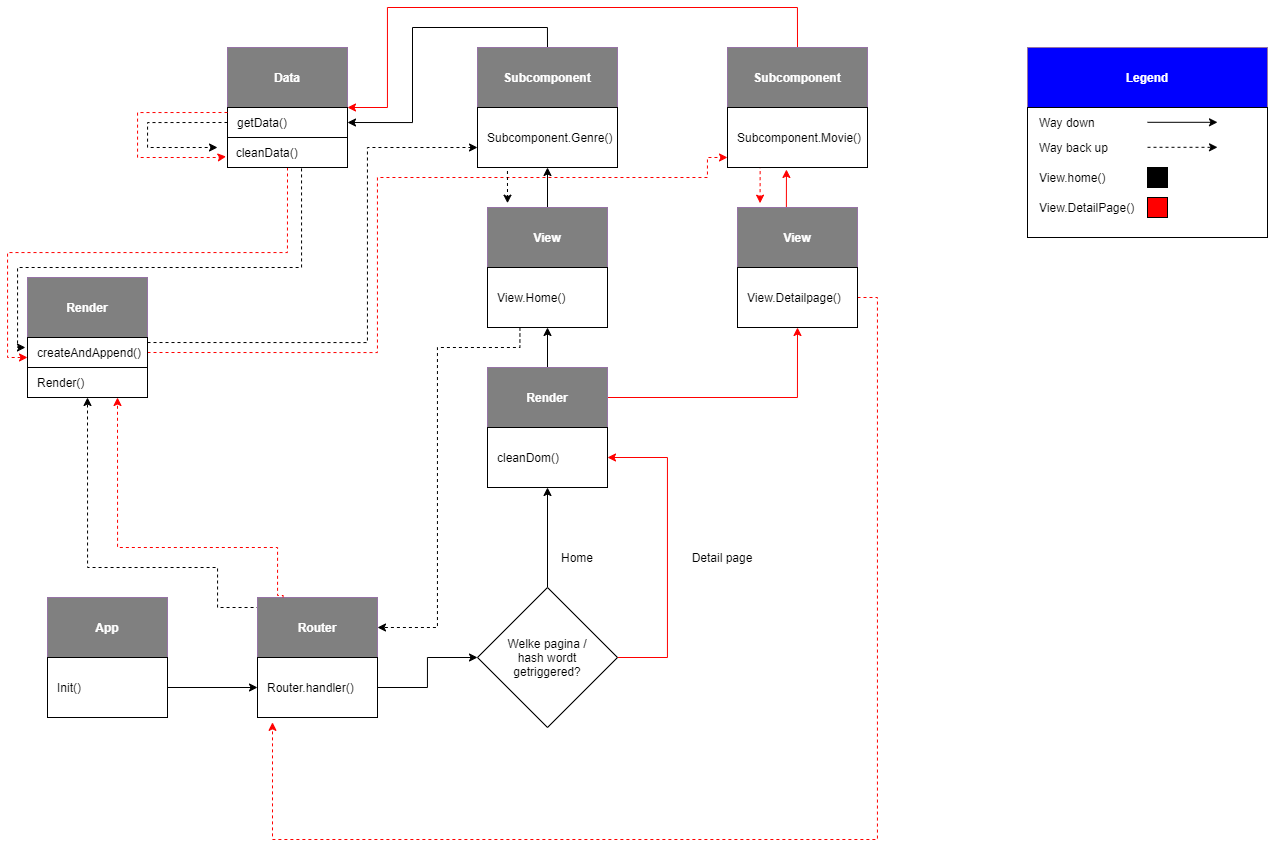

The diagram above was exported from draw.io. Its source (the exported page's mxGraphModel, read from the mxfile embedded in the PNG):
<mxGraphModel dx="1673" dy="876" grid="1" gridSize="10" guides="1" tooltips="1" connect="1" arrows="1" fold="1" page="1" pageScale="1" pageWidth="2000" pageHeight="2000" math="0" shadow="0">
  <root>
    <mxCell id="0" />
    <mxCell id="1" parent="0" />
    <mxCell id="2m618ShvwaSjQF_C3xsE-14" value="App" style="rounded=0;whiteSpace=wrap;html=1;labelBackgroundColor=none;fillColor=#808080;strokeColor=#9673a6;fontColor=#FFFFFF;fontStyle=1" vertex="1" parent="1">
      <mxGeometry x="500" y="700" width="120" height="60" as="geometry" />
    </mxCell>
    <mxCell id="2m618ShvwaSjQF_C3xsE-15" style="edgeStyle=orthogonalEdgeStyle;rounded=0;orthogonalLoop=1;jettySize=auto;html=1;exitX=1;exitY=0.5;exitDx=0;exitDy=0;entryX=0;entryY=0.5;entryDx=0;entryDy=0;" edge="1" parent="1" source="2m618ShvwaSjQF_C3xsE-16" target="2m618ShvwaSjQF_C3xsE-19">
      <mxGeometry relative="1" as="geometry" />
    </mxCell>
    <mxCell id="2m618ShvwaSjQF_C3xsE-16" value="Init()" style="rounded=0;whiteSpace=wrap;html=1;align=left;spacing=10;" vertex="1" parent="1">
      <mxGeometry x="500" y="760" width="120" height="60" as="geometry" />
    </mxCell>
    <mxCell id="2m618ShvwaSjQF_C3xsE-75" style="edgeStyle=orthogonalEdgeStyle;rounded=0;orthogonalLoop=1;jettySize=auto;html=1;exitX=0;exitY=0.5;exitDx=0;exitDy=0;entryX=0.5;entryY=1;entryDx=0;entryDy=0;dashed=1;strokeColor=#000000;" edge="1" parent="1" source="2m618ShvwaSjQF_C3xsE-17" target="2m618ShvwaSjQF_C3xsE-57">
      <mxGeometry relative="1" as="geometry">
        <Array as="points">
          <mxPoint x="710" y="710" />
          <mxPoint x="670" y="710" />
          <mxPoint x="670" y="670" />
          <mxPoint x="540" y="670" />
        </Array>
      </mxGeometry>
    </mxCell>
    <mxCell id="2m618ShvwaSjQF_C3xsE-17" value="Router" style="rounded=0;whiteSpace=wrap;html=1;labelBackgroundColor=none;fillColor=#808080;strokeColor=#9673a6;fontColor=#FFFFFF;fontStyle=1" vertex="1" parent="1">
      <mxGeometry x="710" y="700" width="120" height="60" as="geometry" />
    </mxCell>
    <mxCell id="2m618ShvwaSjQF_C3xsE-18" style="edgeStyle=orthogonalEdgeStyle;rounded=0;orthogonalLoop=1;jettySize=auto;html=1;exitX=1;exitY=0.5;exitDx=0;exitDy=0;entryX=0;entryY=0.5;entryDx=0;entryDy=0;" edge="1" parent="1" source="2m618ShvwaSjQF_C3xsE-19" target="2m618ShvwaSjQF_C3xsE-21">
      <mxGeometry relative="1" as="geometry" />
    </mxCell>
    <mxCell id="2m618ShvwaSjQF_C3xsE-19" value="Router.handler()" style="rounded=0;whiteSpace=wrap;html=1;align=left;spacing=10;" vertex="1" parent="1">
      <mxGeometry x="710" y="760" width="120" height="60" as="geometry" />
    </mxCell>
    <mxCell id="2m618ShvwaSjQF_C3xsE-32" style="edgeStyle=orthogonalEdgeStyle;rounded=0;orthogonalLoop=1;jettySize=auto;html=1;exitX=0.5;exitY=0;exitDx=0;exitDy=0;entryX=0.5;entryY=1;entryDx=0;entryDy=0;" edge="1" parent="1" source="2m618ShvwaSjQF_C3xsE-21" target="2m618ShvwaSjQF_C3xsE-29">
      <mxGeometry relative="1" as="geometry" />
    </mxCell>
    <mxCell id="2m618ShvwaSjQF_C3xsE-33" style="edgeStyle=orthogonalEdgeStyle;rounded=0;orthogonalLoop=1;jettySize=auto;html=1;exitX=1;exitY=0.5;exitDx=0;exitDy=0;entryX=1;entryY=0.5;entryDx=0;entryDy=0;strokeColor=#FF0000;" edge="1" parent="1" source="2m618ShvwaSjQF_C3xsE-21" target="2m618ShvwaSjQF_C3xsE-29">
      <mxGeometry relative="1" as="geometry">
        <Array as="points">
          <mxPoint x="1120" y="760" />
          <mxPoint x="1120" y="560" />
        </Array>
      </mxGeometry>
    </mxCell>
    <mxCell id="2m618ShvwaSjQF_C3xsE-21" value="Welke pagina / hash wordt getriggered?" style="rhombus;whiteSpace=wrap;html=1;spacing=31;" vertex="1" parent="1">
      <mxGeometry x="930" y="690" width="140" height="140" as="geometry" />
    </mxCell>
    <mxCell id="2m618ShvwaSjQF_C3xsE-45" style="edgeStyle=orthogonalEdgeStyle;rounded=0;orthogonalLoop=1;jettySize=auto;html=1;exitX=0.5;exitY=0;exitDx=0;exitDy=0;entryX=0.5;entryY=1;entryDx=0;entryDy=0;" edge="1" parent="1" source="2m618ShvwaSjQF_C3xsE-22" target="2m618ShvwaSjQF_C3xsE-37">
      <mxGeometry relative="1" as="geometry" />
    </mxCell>
    <mxCell id="2m618ShvwaSjQF_C3xsE-22" value="View" style="rounded=0;whiteSpace=wrap;html=1;labelBackgroundColor=none;fillColor=#808080;strokeColor=#9673a6;fontColor=#FFFFFF;fontStyle=1" vertex="1" parent="1">
      <mxGeometry x="940" y="310" width="120" height="60" as="geometry" />
    </mxCell>
    <mxCell id="2m618ShvwaSjQF_C3xsE-23" value="View.Home()" style="rounded=0;whiteSpace=wrap;html=1;align=left;spacing=10;" vertex="1" parent="1">
      <mxGeometry x="940" y="370" width="120" height="60" as="geometry" />
    </mxCell>
    <mxCell id="2m618ShvwaSjQF_C3xsE-24" value="Home" style="text;html=1;strokeColor=none;fillColor=none;align=center;verticalAlign=middle;whiteSpace=wrap;rounded=0;" vertex="1" parent="1">
      <mxGeometry x="1010" y="650" width="40" height="20" as="geometry" />
    </mxCell>
    <mxCell id="2m618ShvwaSjQF_C3xsE-44" style="edgeStyle=orthogonalEdgeStyle;rounded=0;orthogonalLoop=1;jettySize=auto;html=1;exitX=0.5;exitY=0;exitDx=0;exitDy=0;entryX=0.421;entryY=1.033;entryDx=0;entryDy=0;entryPerimeter=0;strokeColor=#FF0000;" edge="1" parent="1" source="2m618ShvwaSjQF_C3xsE-25" target="2m618ShvwaSjQF_C3xsE-39">
      <mxGeometry relative="1" as="geometry" />
    </mxCell>
    <mxCell id="2m618ShvwaSjQF_C3xsE-25" value="View" style="rounded=0;whiteSpace=wrap;html=1;labelBackgroundColor=none;fillColor=#808080;strokeColor=#9673a6;fontColor=#FFFFFF;fontStyle=1" vertex="1" parent="1">
      <mxGeometry x="1190" y="310" width="120" height="60" as="geometry" />
    </mxCell>
    <mxCell id="2m618ShvwaSjQF_C3xsE-78" style="edgeStyle=orthogonalEdgeStyle;rounded=0;orthogonalLoop=1;jettySize=auto;html=1;exitX=1;exitY=0.5;exitDx=0;exitDy=0;dashed=1;strokeColor=#FF0000;entryX=0.125;entryY=1.081;entryDx=0;entryDy=0;entryPerimeter=0;" edge="1" parent="1" source="2m618ShvwaSjQF_C3xsE-26" target="2m618ShvwaSjQF_C3xsE-19">
      <mxGeometry relative="1" as="geometry">
        <mxPoint x="1260" y="941.6666666666666" as="targetPoint" />
        <Array as="points">
          <mxPoint x="1330" y="400" />
          <mxPoint x="1330" y="942" />
          <mxPoint x="725" y="942" />
        </Array>
      </mxGeometry>
    </mxCell>
    <mxCell id="2m618ShvwaSjQF_C3xsE-26" value="View.Detailpage()" style="rounded=0;whiteSpace=wrap;html=1;align=left;spacing=10;" vertex="1" parent="1">
      <mxGeometry x="1190" y="370" width="120" height="60" as="geometry" />
    </mxCell>
    <mxCell id="2m618ShvwaSjQF_C3xsE-35" style="edgeStyle=orthogonalEdgeStyle;rounded=0;orthogonalLoop=1;jettySize=auto;html=1;exitX=0.5;exitY=0;exitDx=0;exitDy=0;entryX=0.5;entryY=1;entryDx=0;entryDy=0;" edge="1" parent="1" source="2m618ShvwaSjQF_C3xsE-28" target="2m618ShvwaSjQF_C3xsE-23">
      <mxGeometry relative="1" as="geometry" />
    </mxCell>
    <mxCell id="2m618ShvwaSjQF_C3xsE-43" value="" style="edgeStyle=orthogonalEdgeStyle;rounded=0;orthogonalLoop=1;jettySize=auto;html=1;entryX=0.5;entryY=1;entryDx=0;entryDy=0;strokeColor=#FF0000;" edge="1" parent="1" source="2m618ShvwaSjQF_C3xsE-28" target="2m618ShvwaSjQF_C3xsE-26">
      <mxGeometry relative="1" as="geometry">
        <mxPoint x="1140" y="500" as="targetPoint" />
      </mxGeometry>
    </mxCell>
    <mxCell id="2m618ShvwaSjQF_C3xsE-28" value="Render" style="rounded=0;whiteSpace=wrap;html=1;labelBackgroundColor=none;fillColor=#808080;strokeColor=#9673a6;fontColor=#FFFFFF;fontStyle=1" vertex="1" parent="1">
      <mxGeometry x="940" y="470" width="120" height="60" as="geometry" />
    </mxCell>
    <mxCell id="2m618ShvwaSjQF_C3xsE-29" value="cleanDom()" style="rounded=0;whiteSpace=wrap;html=1;align=left;spacing=10;" vertex="1" parent="1">
      <mxGeometry x="940" y="530" width="120" height="60" as="geometry" />
    </mxCell>
    <mxCell id="2m618ShvwaSjQF_C3xsE-34" value="Detail page" style="text;html=1;strokeColor=none;fillColor=none;align=center;verticalAlign=middle;whiteSpace=wrap;rounded=0;" vertex="1" parent="1">
      <mxGeometry x="1130" y="650" width="90" height="20" as="geometry" />
    </mxCell>
    <mxCell id="2m618ShvwaSjQF_C3xsE-52" style="edgeStyle=orthogonalEdgeStyle;rounded=0;orthogonalLoop=1;jettySize=auto;html=1;exitX=0.5;exitY=0;exitDx=0;exitDy=0;entryX=1;entryY=0.5;entryDx=0;entryDy=0;strokeColor=#000000;" edge="1" parent="1" source="2m618ShvwaSjQF_C3xsE-36" target="2m618ShvwaSjQF_C3xsE-47">
      <mxGeometry relative="1" as="geometry" />
    </mxCell>
    <mxCell id="2m618ShvwaSjQF_C3xsE-36" value="Subcomponent" style="rounded=0;whiteSpace=wrap;html=1;labelBackgroundColor=none;fillColor=#808080;strokeColor=#9673a6;fontColor=#FFFFFF;fontStyle=1" vertex="1" parent="1">
      <mxGeometry x="930" y="150" width="140" height="60" as="geometry" />
    </mxCell>
    <mxCell id="2m618ShvwaSjQF_C3xsE-51" style="edgeStyle=orthogonalEdgeStyle;rounded=0;orthogonalLoop=1;jettySize=auto;html=1;exitX=0.5;exitY=0;exitDx=0;exitDy=0;strokeColor=#FF0000;entryX=1;entryY=0;entryDx=0;entryDy=0;" edge="1" parent="1" source="2m618ShvwaSjQF_C3xsE-38" target="2m618ShvwaSjQF_C3xsE-47">
      <mxGeometry relative="1" as="geometry">
        <mxPoint x="810" y="200" as="targetPoint" />
        <Array as="points">
          <mxPoint x="1250" y="110" />
          <mxPoint x="840" y="110" />
          <mxPoint x="840" y="210" />
        </Array>
      </mxGeometry>
    </mxCell>
    <mxCell id="2m618ShvwaSjQF_C3xsE-38" value="Subcomponent" style="rounded=0;whiteSpace=wrap;html=1;labelBackgroundColor=none;fillColor=#808080;strokeColor=#9673a6;fontColor=#FFFFFF;fontStyle=1" vertex="1" parent="1">
      <mxGeometry x="1180" y="150" width="140" height="60" as="geometry" />
    </mxCell>
    <mxCell id="2m618ShvwaSjQF_C3xsE-71" style="edgeStyle=orthogonalEdgeStyle;rounded=0;orthogonalLoop=1;jettySize=auto;html=1;exitX=0.25;exitY=1;exitDx=0;exitDy=0;entryX=0.188;entryY=-0.072;entryDx=0;entryDy=0;entryPerimeter=0;dashed=1;strokeColor=#FF0000;" edge="1" parent="1" source="2m618ShvwaSjQF_C3xsE-39" target="2m618ShvwaSjQF_C3xsE-25">
      <mxGeometry relative="1" as="geometry" />
    </mxCell>
    <mxCell id="2m618ShvwaSjQF_C3xsE-39" value="Subcomponent.Movie()" style="rounded=0;whiteSpace=wrap;html=1;align=left;spacing=10;" vertex="1" parent="1">
      <mxGeometry x="1180" y="210" width="140" height="60" as="geometry" />
    </mxCell>
    <mxCell id="2m618ShvwaSjQF_C3xsE-46" value="Data" style="rounded=0;whiteSpace=wrap;html=1;labelBackgroundColor=none;fillColor=#808080;strokeColor=#9673a6;fontColor=#FFFFFF;fontStyle=1" vertex="1" parent="1">
      <mxGeometry x="680" y="150" width="120" height="60" as="geometry" />
    </mxCell>
    <mxCell id="2m618ShvwaSjQF_C3xsE-53" style="edgeStyle=orthogonalEdgeStyle;rounded=0;orthogonalLoop=1;jettySize=auto;html=1;exitX=0;exitY=0.5;exitDx=0;exitDy=0;strokeColor=#000000;dashed=1;" edge="1" parent="1" source="2m618ShvwaSjQF_C3xsE-47">
      <mxGeometry relative="1" as="geometry">
        <mxPoint x="670" y="250" as="targetPoint" />
        <Array as="points">
          <mxPoint x="600" y="225" />
          <mxPoint x="600" y="250" />
        </Array>
      </mxGeometry>
    </mxCell>
    <mxCell id="2m618ShvwaSjQF_C3xsE-47" value="getData()" style="rounded=0;whiteSpace=wrap;html=1;align=left;spacing=10;" vertex="1" parent="1">
      <mxGeometry x="680" y="210" width="120" height="30" as="geometry" />
    </mxCell>
    <mxCell id="2m618ShvwaSjQF_C3xsE-54" style="edgeStyle=orthogonalEdgeStyle;rounded=0;orthogonalLoop=1;jettySize=auto;html=1;exitX=0.5;exitY=1;exitDx=0;exitDy=0;dashed=1;strokeColor=#FF0000;entryX=0;entryY=0.666;entryDx=0;entryDy=0;entryPerimeter=0;" edge="1" parent="1" source="2m618ShvwaSjQF_C3xsE-50" target="2m618ShvwaSjQF_C3xsE-56">
      <mxGeometry relative="1" as="geometry">
        <mxPoint x="450" y="400" as="targetPoint" />
        <Array as="points">
          <mxPoint x="740" y="355" />
          <mxPoint x="460" y="355" />
          <mxPoint x="460" y="460" />
        </Array>
      </mxGeometry>
    </mxCell>
    <mxCell id="2m618ShvwaSjQF_C3xsE-50" value="&lt;span style=&quot;white-space: normal&quot;&gt;&amp;nbsp; cleanData()&lt;/span&gt;" style="rounded=0;whiteSpace=wrap;html=1;align=left;" vertex="1" parent="1">
      <mxGeometry x="680" y="240" width="120" height="30" as="geometry" />
    </mxCell>
    <mxCell id="2m618ShvwaSjQF_C3xsE-55" value="Render" style="rounded=0;whiteSpace=wrap;html=1;labelBackgroundColor=none;fillColor=#808080;strokeColor=#9673a6;fontColor=#FFFFFF;fontStyle=1" vertex="1" parent="1">
      <mxGeometry x="480" y="380" width="120" height="60" as="geometry" />
    </mxCell>
    <mxCell id="2m618ShvwaSjQF_C3xsE-58" style="edgeStyle=orthogonalEdgeStyle;rounded=0;orthogonalLoop=1;jettySize=auto;html=1;exitX=1;exitY=0.5;exitDx=0;exitDy=0;dashed=1;strokeColor=#FF0000;entryX=0;entryY=0.833;entryDx=0;entryDy=0;entryPerimeter=0;" edge="1" parent="1" source="2m618ShvwaSjQF_C3xsE-56" target="2m618ShvwaSjQF_C3xsE-39">
      <mxGeometry relative="1" as="geometry">
        <mxPoint x="890" y="260" as="targetPoint" />
        <Array as="points">
          <mxPoint x="830" y="455" />
          <mxPoint x="830" y="280" />
          <mxPoint x="1160" y="280" />
          <mxPoint x="1160" y="260" />
        </Array>
      </mxGeometry>
    </mxCell>
    <mxCell id="2m618ShvwaSjQF_C3xsE-56" value="createAndAppend()" style="rounded=0;whiteSpace=wrap;html=1;align=left;spacing=10;" vertex="1" parent="1">
      <mxGeometry x="480" y="440" width="120" height="30" as="geometry" />
    </mxCell>
    <mxCell id="2m618ShvwaSjQF_C3xsE-57" value="Render()" style="rounded=0;whiteSpace=wrap;html=1;align=left;spacing=10;" vertex="1" parent="1">
      <mxGeometry x="480" y="470" width="120" height="30" as="geometry" />
    </mxCell>
    <mxCell id="2m618ShvwaSjQF_C3xsE-60" style="edgeStyle=orthogonalEdgeStyle;rounded=0;orthogonalLoop=1;jettySize=auto;html=1;exitX=1;exitY=0.5;exitDx=0;exitDy=0;dashed=1;strokeColor=#000000;entryX=0;entryY=0.833;entryDx=0;entryDy=0;entryPerimeter=0;" edge="1" parent="1">
      <mxGeometry relative="1" as="geometry">
        <mxPoint x="930" y="249.99999999999991" as="targetPoint" />
        <mxPoint x="600" y="445.02" as="sourcePoint" />
        <Array as="points">
          <mxPoint x="820" y="445" />
          <mxPoint x="820" y="250" />
        </Array>
      </mxGeometry>
    </mxCell>
    <mxCell id="2m618ShvwaSjQF_C3xsE-61" style="edgeStyle=orthogonalEdgeStyle;rounded=0;orthogonalLoop=1;jettySize=auto;html=1;exitX=0;exitY=0.5;exitDx=0;exitDy=0;strokeColor=#FF0000;dashed=1;entryX=-0.012;entryY=0.636;entryDx=0;entryDy=0;entryPerimeter=0;" edge="1" parent="1" target="2m618ShvwaSjQF_C3xsE-50">
      <mxGeometry relative="1" as="geometry">
        <mxPoint x="670.0000000000001" y="240" as="targetPoint" />
        <mxPoint x="680.0000000000001" y="215" as="sourcePoint" />
        <Array as="points">
          <mxPoint x="590" y="215" />
          <mxPoint x="590" y="260" />
          <mxPoint x="670" y="260" />
        </Array>
      </mxGeometry>
    </mxCell>
    <mxCell id="2m618ShvwaSjQF_C3xsE-64" style="edgeStyle=orthogonalEdgeStyle;rounded=0;orthogonalLoop=1;jettySize=auto;html=1;dashed=1;strokeColor=#000000;exitX=0.617;exitY=1.031;exitDx=0;exitDy=0;exitPerimeter=0;entryX=-0.017;entryY=0.333;entryDx=0;entryDy=0;entryPerimeter=0;" edge="1" parent="1" source="2m618ShvwaSjQF_C3xsE-50" target="2m618ShvwaSjQF_C3xsE-56">
      <mxGeometry relative="1" as="geometry">
        <mxPoint x="440" y="470" as="targetPoint" />
        <mxPoint x="760" y="280" as="sourcePoint" />
        <Array as="points">
          <mxPoint x="754" y="370" />
          <mxPoint x="470" y="370" />
          <mxPoint x="470" y="450" />
        </Array>
      </mxGeometry>
    </mxCell>
    <mxCell id="2m618ShvwaSjQF_C3xsE-37" value="Subcomponent.Genre()" style="rounded=0;whiteSpace=wrap;html=1;align=left;spacing=10;" vertex="1" parent="1">
      <mxGeometry x="930" y="210" width="140" height="60" as="geometry" />
    </mxCell>
    <mxCell id="2m618ShvwaSjQF_C3xsE-72" style="edgeStyle=orthogonalEdgeStyle;rounded=0;orthogonalLoop=1;jettySize=auto;html=1;exitX=0.25;exitY=1;exitDx=0;exitDy=0;entryX=0.188;entryY=-0.072;entryDx=0;entryDy=0;entryPerimeter=0;dashed=1;strokeColor=#000000;" edge="1" parent="1">
      <mxGeometry relative="1" as="geometry">
        <mxPoint x="962.44" y="269.9999999999999" as="sourcePoint" />
        <mxPoint x="960.0000000000005" y="305.68000000000006" as="targetPoint" />
      </mxGeometry>
    </mxCell>
    <mxCell id="2m618ShvwaSjQF_C3xsE-73" style="edgeStyle=orthogonalEdgeStyle;rounded=0;orthogonalLoop=1;jettySize=auto;html=1;exitX=0.25;exitY=1;exitDx=0;exitDy=0;dashed=1;strokeColor=#000000;" edge="1" parent="1" target="2m618ShvwaSjQF_C3xsE-17">
      <mxGeometry relative="1" as="geometry">
        <mxPoint x="972.44" y="429.9999999999999" as="sourcePoint" />
        <mxPoint x="970.0000000000005" y="465.68000000000006" as="targetPoint" />
        <Array as="points">
          <mxPoint x="972" y="450" />
          <mxPoint x="890" y="450" />
          <mxPoint x="890" y="730" />
        </Array>
      </mxGeometry>
    </mxCell>
    <mxCell id="2m618ShvwaSjQF_C3xsE-79" style="edgeStyle=orthogonalEdgeStyle;rounded=0;orthogonalLoop=1;jettySize=auto;html=1;exitX=0.213;exitY=-0.004;exitDx=0;exitDy=0;entryX=0.5;entryY=1;entryDx=0;entryDy=0;dashed=1;strokeColor=#FF0000;exitPerimeter=0;" edge="1" parent="1" source="2m618ShvwaSjQF_C3xsE-17">
      <mxGeometry relative="1" as="geometry">
        <mxPoint x="740" y="730" as="sourcePoint" />
        <mxPoint x="570" y="500" as="targetPoint" />
        <Array as="points">
          <mxPoint x="736" y="698" />
          <mxPoint x="730" y="698" />
          <mxPoint x="730" y="650" />
          <mxPoint x="570" y="650" />
        </Array>
      </mxGeometry>
    </mxCell>
    <mxCell id="2m618ShvwaSjQF_C3xsE-85" value="Legend" style="rounded=0;whiteSpace=wrap;html=1;labelBackgroundColor=none;fillColor=#0000FF;strokeColor=#9673a6;fontColor=#FFFFFF;fontStyle=1" vertex="1" parent="1">
      <mxGeometry x="1480" y="150" width="240" height="60" as="geometry" />
    </mxCell>
    <mxCell id="2m618ShvwaSjQF_C3xsE-86" value="" style="rounded=0;whiteSpace=wrap;html=1;align=left;spacing=10;" vertex="1" parent="1">
      <mxGeometry x="1480" y="210" width="240" height="130" as="geometry" />
    </mxCell>
    <mxCell id="2m618ShvwaSjQF_C3xsE-89" value="" style="endArrow=classic;html=1;dashed=1;strokeColor=#000000;" edge="1" parent="1">
      <mxGeometry width="50" height="50" relative="1" as="geometry">
        <mxPoint x="1600" y="249.8" as="sourcePoint" />
        <mxPoint x="1670" y="249.8" as="targetPoint" />
      </mxGeometry>
    </mxCell>
    <mxCell id="2m618ShvwaSjQF_C3xsE-92" value="Way back up" style="text;html=1;strokeColor=none;fillColor=none;align=left;verticalAlign=middle;whiteSpace=wrap;rounded=0;" vertex="1" parent="1">
      <mxGeometry x="1490" y="240" width="100" height="20" as="geometry" />
    </mxCell>
    <mxCell id="2m618ShvwaSjQF_C3xsE-93" value="" style="endArrow=classic;html=1;strokeColor=#000000;" edge="1" parent="1">
      <mxGeometry width="50" height="50" relative="1" as="geometry">
        <mxPoint x="1600" y="224.8000000000001" as="sourcePoint" />
        <mxPoint x="1670" y="224.8000000000001" as="targetPoint" />
      </mxGeometry>
    </mxCell>
    <mxCell id="2m618ShvwaSjQF_C3xsE-95" value="Way down" style="text;html=1;strokeColor=none;fillColor=none;align=left;verticalAlign=middle;whiteSpace=wrap;rounded=0;" vertex="1" parent="1">
      <mxGeometry x="1490" y="215" width="100" height="20" as="geometry" />
    </mxCell>
    <mxCell id="2m618ShvwaSjQF_C3xsE-96" value="View.home()" style="text;html=1;strokeColor=none;fillColor=none;align=left;verticalAlign=middle;whiteSpace=wrap;rounded=0;" vertex="1" parent="1">
      <mxGeometry x="1490" y="270" width="100" height="20" as="geometry" />
    </mxCell>
    <mxCell id="2m618ShvwaSjQF_C3xsE-97" value="" style="rounded=0;whiteSpace=wrap;html=1;fillColor=#000000;align=left;" vertex="1" parent="1">
      <mxGeometry x="1600" y="270" width="20" height="20" as="geometry" />
    </mxCell>
    <mxCell id="2m618ShvwaSjQF_C3xsE-98" value="View.DetailPage()" style="text;html=1;strokeColor=none;fillColor=none;align=left;verticalAlign=middle;whiteSpace=wrap;rounded=0;" vertex="1" parent="1">
      <mxGeometry x="1490" y="300" width="100" height="20" as="geometry" />
    </mxCell>
    <mxCell id="2m618ShvwaSjQF_C3xsE-99" value="" style="rounded=0;whiteSpace=wrap;html=1;fillColor=#FF0000;align=left;" vertex="1" parent="1">
      <mxGeometry x="1600" y="300" width="20" height="20" as="geometry" />
    </mxCell>
  </root>
</mxGraphModel>